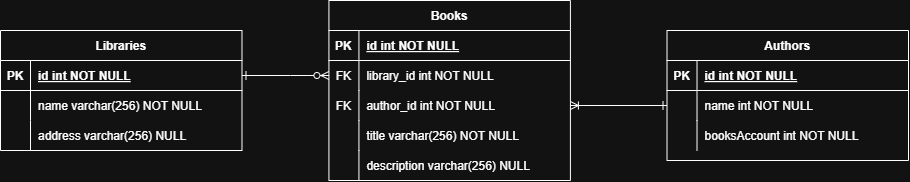

The diagram above was exported from draw.io. Its source (the exported page's mxGraphModel, read from the mxfile embedded in the PNG):
<mxGraphModel dx="2085" dy="362" grid="0" gridSize="10" guides="1" tooltips="1" connect="1" arrows="1" fold="1" page="0" pageScale="1" pageWidth="850" pageHeight="1100" math="0" shadow="0" extFonts="Permanent Marker^https://fonts.googleapis.com/css?family=Permanent+Marker">
  <root>
    <mxCell id="0" />
    <mxCell id="1" parent="0" />
    <mxCell id="ftB2cD9IdQt6bgzbtsEq-1" connectable="0" parent="1" style="group" value="" vertex="1">
      <mxGeometry height="180" width="908" x="-459" y="460" as="geometry" />
    </mxCell>
    <mxCell id="C-vyLk0tnHw3VtMMgP7b-1" edge="1" parent="ftB2cD9IdQt6bgzbtsEq-1" source="C-vyLk0tnHw3VtMMgP7b-24" style="edgeStyle=entityRelationEdgeStyle;endArrow=ERzeroToMany;startArrow=ERone;endFill=1;startFill=0;entryX=0;entryY=0.5;entryDx=0;entryDy=0;" target="Crp9kQY9MkuFF-AawEG5-12" value="">
      <mxGeometry height="100" relative="1" width="100" as="geometry">
        <mxPoint x="618.2127659574468" y="410" as="sourcePoint" />
        <mxPoint x="714.8085106382979" y="310" as="targetPoint" />
      </mxGeometry>
    </mxCell>
    <mxCell id="C-vyLk0tnHw3VtMMgP7b-2" parent="ftB2cD9IdQt6bgzbtsEq-1" style="shape=table;startSize=30;container=1;collapsible=1;childLayout=tableLayout;fixedRows=1;rowLines=0;fontStyle=1;align=center;resizeLast=1;" value="Books" vertex="1">
      <mxGeometry height="180" width="241.48936170212764" x="328.4255319148936" as="geometry" />
    </mxCell>
    <mxCell id="C-vyLk0tnHw3VtMMgP7b-3" parent="C-vyLk0tnHw3VtMMgP7b-2" style="shape=partialRectangle;collapsible=0;dropTarget=0;pointerEvents=0;fillColor=none;points=[[0,0.5],[1,0.5]];portConstraint=eastwest;top=0;left=0;right=0;bottom=1;" value="" vertex="1">
      <mxGeometry height="30" width="241.48936170212764" y="30" as="geometry" />
    </mxCell>
    <mxCell id="C-vyLk0tnHw3VtMMgP7b-4" parent="C-vyLk0tnHw3VtMMgP7b-3" style="shape=partialRectangle;overflow=hidden;connectable=0;fillColor=none;top=0;left=0;bottom=0;right=0;fontStyle=1;" value="PK" vertex="1">
      <mxGeometry height="30" width="30" as="geometry">
        <mxRectangle height="30" width="30" as="alternateBounds" />
      </mxGeometry>
    </mxCell>
    <mxCell id="C-vyLk0tnHw3VtMMgP7b-5" parent="C-vyLk0tnHw3VtMMgP7b-3" style="shape=partialRectangle;overflow=hidden;connectable=0;fillColor=none;top=0;left=0;bottom=0;right=0;align=left;spacingLeft=6;fontStyle=5;" value="id int NOT NULL " vertex="1">
      <mxGeometry height="30" width="211.48936170212764" x="30" as="geometry">
        <mxRectangle height="30" width="211.48936170212764" as="alternateBounds" />
      </mxGeometry>
    </mxCell>
    <mxCell id="Crp9kQY9MkuFF-AawEG5-12" parent="C-vyLk0tnHw3VtMMgP7b-2" style="shape=partialRectangle;collapsible=0;dropTarget=0;pointerEvents=0;fillColor=none;points=[[0,0.5],[1,0.5]];portConstraint=eastwest;top=0;left=0;right=0;bottom=0;" value="" vertex="1">
      <mxGeometry height="30" width="241.48936170212764" y="60" as="geometry" />
    </mxCell>
    <mxCell id="Crp9kQY9MkuFF-AawEG5-13" parent="Crp9kQY9MkuFF-AawEG5-12" style="shape=partialRectangle;overflow=hidden;connectable=0;fillColor=none;top=0;left=0;bottom=0;right=0;" value="FK" vertex="1">
      <mxGeometry height="30" width="30" as="geometry">
        <mxRectangle height="30" width="30" as="alternateBounds" />
      </mxGeometry>
    </mxCell>
    <mxCell id="Crp9kQY9MkuFF-AawEG5-14" parent="Crp9kQY9MkuFF-AawEG5-12" style="shape=partialRectangle;overflow=hidden;connectable=0;fillColor=none;top=0;left=0;bottom=0;right=0;align=left;spacingLeft=6;" value="library_id int NOT NULL" vertex="1">
      <mxGeometry height="30" width="211.48936170212764" x="30" as="geometry">
        <mxRectangle height="30" width="211.48936170212764" as="alternateBounds" />
      </mxGeometry>
    </mxCell>
    <mxCell id="Crp9kQY9MkuFF-AawEG5-15" parent="C-vyLk0tnHw3VtMMgP7b-2" style="shape=partialRectangle;collapsible=0;dropTarget=0;pointerEvents=0;fillColor=none;points=[[0,0.5],[1,0.5]];portConstraint=eastwest;top=0;left=0;right=0;bottom=0;" value="" vertex="1">
      <mxGeometry height="30" width="241.48936170212764" y="90" as="geometry" />
    </mxCell>
    <mxCell id="Crp9kQY9MkuFF-AawEG5-16" parent="Crp9kQY9MkuFF-AawEG5-15" style="shape=partialRectangle;overflow=hidden;connectable=0;fillColor=none;top=0;left=0;bottom=0;right=0;" value="FK" vertex="1">
      <mxGeometry height="30" width="30" as="geometry">
        <mxRectangle height="30" width="30" as="alternateBounds" />
      </mxGeometry>
    </mxCell>
    <mxCell id="Crp9kQY9MkuFF-AawEG5-17" parent="Crp9kQY9MkuFF-AawEG5-15" style="shape=partialRectangle;overflow=hidden;connectable=0;fillColor=none;top=0;left=0;bottom=0;right=0;align=left;spacingLeft=6;" value="author_id int NOT NULL" vertex="1">
      <mxGeometry height="30" width="211.48936170212764" x="30" as="geometry">
        <mxRectangle height="30" width="211.48936170212764" as="alternateBounds" />
      </mxGeometry>
    </mxCell>
    <mxCell id="C-vyLk0tnHw3VtMMgP7b-6" parent="C-vyLk0tnHw3VtMMgP7b-2" style="shape=partialRectangle;collapsible=0;dropTarget=0;pointerEvents=0;fillColor=none;points=[[0,0.5],[1,0.5]];portConstraint=eastwest;top=0;left=0;right=0;bottom=0;" value="" vertex="1">
      <mxGeometry height="30" width="241.48936170212764" y="120" as="geometry" />
    </mxCell>
    <mxCell id="C-vyLk0tnHw3VtMMgP7b-7" parent="C-vyLk0tnHw3VtMMgP7b-6" style="shape=partialRectangle;overflow=hidden;connectable=0;fillColor=none;top=0;left=0;bottom=0;right=0;" value="" vertex="1">
      <mxGeometry height="30" width="30" as="geometry">
        <mxRectangle height="30" width="30" as="alternateBounds" />
      </mxGeometry>
    </mxCell>
    <mxCell id="C-vyLk0tnHw3VtMMgP7b-8" parent="C-vyLk0tnHw3VtMMgP7b-6" style="shape=partialRectangle;overflow=hidden;connectable=0;fillColor=none;top=0;left=0;bottom=0;right=0;align=left;spacingLeft=6;" value="title varchar(256) NOT NULL" vertex="1">
      <mxGeometry height="30" width="211.48936170212764" x="30" as="geometry">
        <mxRectangle height="30" width="211.48936170212764" as="alternateBounds" />
      </mxGeometry>
    </mxCell>
    <mxCell id="C-vyLk0tnHw3VtMMgP7b-9" parent="C-vyLk0tnHw3VtMMgP7b-2" style="shape=partialRectangle;collapsible=0;dropTarget=0;pointerEvents=0;fillColor=none;points=[[0,0.5],[1,0.5]];portConstraint=eastwest;top=0;left=0;right=0;bottom=0;" value="" vertex="1">
      <mxGeometry height="30" width="241.48936170212764" y="150" as="geometry" />
    </mxCell>
    <mxCell id="C-vyLk0tnHw3VtMMgP7b-10" parent="C-vyLk0tnHw3VtMMgP7b-9" style="shape=partialRectangle;overflow=hidden;connectable=0;fillColor=none;top=0;left=0;bottom=0;right=0;" value="" vertex="1">
      <mxGeometry height="30" width="30" as="geometry">
        <mxRectangle height="30" width="30" as="alternateBounds" />
      </mxGeometry>
    </mxCell>
    <mxCell id="C-vyLk0tnHw3VtMMgP7b-11" parent="C-vyLk0tnHw3VtMMgP7b-9" style="shape=partialRectangle;overflow=hidden;connectable=0;fillColor=none;top=0;left=0;bottom=0;right=0;align=left;spacingLeft=6;" value="description varchar(256) NULL" vertex="1">
      <mxGeometry height="30" width="211.48936170212764" x="30" as="geometry">
        <mxRectangle height="30" width="211.48936170212764" as="alternateBounds" />
      </mxGeometry>
    </mxCell>
    <mxCell id="C-vyLk0tnHw3VtMMgP7b-13" parent="ftB2cD9IdQt6bgzbtsEq-1" style="shape=table;startSize=30;container=1;collapsible=1;childLayout=tableLayout;fixedRows=1;rowLines=0;fontStyle=1;align=center;resizeLast=1;" value="Authors" vertex="1">
      <mxGeometry height="130" width="241.48936170212764" x="666.5106382978723" y="30" as="geometry" />
    </mxCell>
    <mxCell id="C-vyLk0tnHw3VtMMgP7b-14" parent="C-vyLk0tnHw3VtMMgP7b-13" style="shape=partialRectangle;collapsible=0;dropTarget=0;pointerEvents=0;fillColor=none;points=[[0,0.5],[1,0.5]];portConstraint=eastwest;top=0;left=0;right=0;bottom=1;" value="" vertex="1">
      <mxGeometry height="30" width="241.48936170212764" y="30" as="geometry" />
    </mxCell>
    <mxCell id="C-vyLk0tnHw3VtMMgP7b-15" parent="C-vyLk0tnHw3VtMMgP7b-14" style="shape=partialRectangle;overflow=hidden;connectable=0;fillColor=none;top=0;left=0;bottom=0;right=0;fontStyle=1;" value="PK" vertex="1">
      <mxGeometry height="30" width="30" as="geometry">
        <mxRectangle height="30" width="30" as="alternateBounds" />
      </mxGeometry>
    </mxCell>
    <mxCell id="C-vyLk0tnHw3VtMMgP7b-16" parent="C-vyLk0tnHw3VtMMgP7b-14" style="shape=partialRectangle;overflow=hidden;connectable=0;fillColor=none;top=0;left=0;bottom=0;right=0;align=left;spacingLeft=6;fontStyle=5;" value="id int NOT NULL " vertex="1">
      <mxGeometry height="30" width="211.48936170212764" x="30" as="geometry">
        <mxRectangle height="30" width="211.48936170212764" as="alternateBounds" />
      </mxGeometry>
    </mxCell>
    <mxCell id="C-vyLk0tnHw3VtMMgP7b-17" parent="C-vyLk0tnHw3VtMMgP7b-13" style="shape=partialRectangle;collapsible=0;dropTarget=0;pointerEvents=0;fillColor=none;points=[[0,0.5],[1,0.5]];portConstraint=eastwest;top=0;left=0;right=0;bottom=0;" value="" vertex="1">
      <mxGeometry height="30" width="241.48936170212764" y="60" as="geometry" />
    </mxCell>
    <mxCell id="C-vyLk0tnHw3VtMMgP7b-18" parent="C-vyLk0tnHw3VtMMgP7b-17" style="shape=partialRectangle;overflow=hidden;connectable=0;fillColor=none;top=0;left=0;bottom=0;right=0;" value="" vertex="1">
      <mxGeometry height="30" width="30" as="geometry">
        <mxRectangle height="30" width="30" as="alternateBounds" />
      </mxGeometry>
    </mxCell>
    <mxCell id="C-vyLk0tnHw3VtMMgP7b-19" parent="C-vyLk0tnHw3VtMMgP7b-17" style="shape=partialRectangle;overflow=hidden;connectable=0;fillColor=none;top=0;left=0;bottom=0;right=0;align=left;spacingLeft=6;" value="name int NOT NULL" vertex="1">
      <mxGeometry height="30" width="211.48936170212764" x="30" as="geometry">
        <mxRectangle height="30" width="211.48936170212764" as="alternateBounds" />
      </mxGeometry>
    </mxCell>
    <mxCell id="C-vyLk0tnHw3VtMMgP7b-20" parent="C-vyLk0tnHw3VtMMgP7b-13" style="shape=partialRectangle;collapsible=0;dropTarget=0;pointerEvents=0;fillColor=none;points=[[0,0.5],[1,0.5]];portConstraint=eastwest;top=0;left=0;right=0;bottom=0;" value="" vertex="1">
      <mxGeometry height="30" width="241.48936170212764" y="90" as="geometry" />
    </mxCell>
    <mxCell id="C-vyLk0tnHw3VtMMgP7b-21" parent="C-vyLk0tnHw3VtMMgP7b-20" style="shape=partialRectangle;overflow=hidden;connectable=0;fillColor=none;top=0;left=0;bottom=0;right=0;" value="" vertex="1">
      <mxGeometry height="30" width="30" as="geometry">
        <mxRectangle height="30" width="30" as="alternateBounds" />
      </mxGeometry>
    </mxCell>
    <mxCell id="C-vyLk0tnHw3VtMMgP7b-22" parent="C-vyLk0tnHw3VtMMgP7b-20" style="shape=partialRectangle;overflow=hidden;connectable=0;fillColor=none;top=0;left=0;bottom=0;right=0;align=left;spacingLeft=6;" value="booksAccount int NOT NULL" vertex="1">
      <mxGeometry height="30" width="211.48936170212764" x="30" as="geometry">
        <mxRectangle height="30" width="211.48936170212764" as="alternateBounds" />
      </mxGeometry>
    </mxCell>
    <mxCell id="C-vyLk0tnHw3VtMMgP7b-23" parent="ftB2cD9IdQt6bgzbtsEq-1" style="shape=table;startSize=30;container=1;collapsible=1;childLayout=tableLayout;fixedRows=1;rowLines=0;fontStyle=1;align=center;resizeLast=1;" value="Libraries" vertex="1">
      <mxGeometry height="120" width="241.48936170212764" y="30" as="geometry" />
    </mxCell>
    <mxCell id="C-vyLk0tnHw3VtMMgP7b-24" parent="C-vyLk0tnHw3VtMMgP7b-23" style="shape=partialRectangle;collapsible=0;dropTarget=0;pointerEvents=0;fillColor=none;points=[[0,0.5],[1,0.5]];portConstraint=eastwest;top=0;left=0;right=0;bottom=1;" value="" vertex="1">
      <mxGeometry height="30" width="241.48936170212764" y="30" as="geometry" />
    </mxCell>
    <mxCell id="C-vyLk0tnHw3VtMMgP7b-25" parent="C-vyLk0tnHw3VtMMgP7b-24" style="shape=partialRectangle;overflow=hidden;connectable=0;fillColor=none;top=0;left=0;bottom=0;right=0;fontStyle=1;" value="PK" vertex="1">
      <mxGeometry height="30" width="30" as="geometry">
        <mxRectangle height="30" width="30" as="alternateBounds" />
      </mxGeometry>
    </mxCell>
    <mxCell id="C-vyLk0tnHw3VtMMgP7b-26" parent="C-vyLk0tnHw3VtMMgP7b-24" style="shape=partialRectangle;overflow=hidden;connectable=0;fillColor=none;top=0;left=0;bottom=0;right=0;align=left;spacingLeft=6;fontStyle=5;" value="id int NOT NULL " vertex="1">
      <mxGeometry height="30" width="211.48936170212764" x="30" as="geometry">
        <mxRectangle height="30" width="211.48936170212764" as="alternateBounds" />
      </mxGeometry>
    </mxCell>
    <mxCell id="C-vyLk0tnHw3VtMMgP7b-27" parent="C-vyLk0tnHw3VtMMgP7b-23" style="shape=partialRectangle;collapsible=0;dropTarget=0;pointerEvents=0;fillColor=none;points=[[0,0.5],[1,0.5]];portConstraint=eastwest;top=0;left=0;right=0;bottom=0;" value="" vertex="1">
      <mxGeometry height="30" width="241.48936170212764" y="60" as="geometry" />
    </mxCell>
    <mxCell id="C-vyLk0tnHw3VtMMgP7b-28" parent="C-vyLk0tnHw3VtMMgP7b-27" style="shape=partialRectangle;overflow=hidden;connectable=0;fillColor=none;top=0;left=0;bottom=0;right=0;" value="" vertex="1">
      <mxGeometry height="30" width="30" as="geometry">
        <mxRectangle height="30" width="30" as="alternateBounds" />
      </mxGeometry>
    </mxCell>
    <mxCell id="C-vyLk0tnHw3VtMMgP7b-29" parent="C-vyLk0tnHw3VtMMgP7b-27" style="shape=partialRectangle;overflow=hidden;connectable=0;fillColor=none;top=0;left=0;bottom=0;right=0;align=left;spacingLeft=6;" value="name varchar(256) NOT NULL" vertex="1">
      <mxGeometry height="30" width="211.48936170212764" x="30" as="geometry">
        <mxRectangle height="30" width="211.48936170212764" as="alternateBounds" />
      </mxGeometry>
    </mxCell>
    <mxCell id="Crp9kQY9MkuFF-AawEG5-21" parent="C-vyLk0tnHw3VtMMgP7b-23" style="shape=partialRectangle;collapsible=0;dropTarget=0;pointerEvents=0;fillColor=none;points=[[0,0.5],[1,0.5]];portConstraint=eastwest;top=0;left=0;right=0;bottom=0;" value="" vertex="1">
      <mxGeometry height="30" width="241.48936170212764" y="90" as="geometry" />
    </mxCell>
    <mxCell id="Crp9kQY9MkuFF-AawEG5-22" parent="Crp9kQY9MkuFF-AawEG5-21" style="shape=partialRectangle;overflow=hidden;connectable=0;fillColor=none;top=0;left=0;bottom=0;right=0;" value="" vertex="1">
      <mxGeometry height="30" width="30" as="geometry">
        <mxRectangle height="30" width="30" as="alternateBounds" />
      </mxGeometry>
    </mxCell>
    <mxCell id="Crp9kQY9MkuFF-AawEG5-23" parent="Crp9kQY9MkuFF-AawEG5-21" style="shape=partialRectangle;overflow=hidden;connectable=0;fillColor=none;top=0;left=0;bottom=0;right=0;align=left;spacingLeft=6;" value="address varchar(256) NULL" vertex="1">
      <mxGeometry height="30" width="211.48936170212764" x="30" as="geometry">
        <mxRectangle height="30" width="211.48936170212764" as="alternateBounds" />
      </mxGeometry>
    </mxCell>
    <mxCell id="Crp9kQY9MkuFF-AawEG5-1" edge="1" parent="ftB2cD9IdQt6bgzbtsEq-1" source="C-vyLk0tnHw3VtMMgP7b-17" style="edgeStyle=orthogonalEdgeStyle;rounded=0;orthogonalLoop=1;jettySize=auto;html=1;exitX=0;exitY=0.5;exitDx=0;exitDy=0;startArrow=ERone;startFill=0;endArrow=ERoneToMany;endFill=0;" target="Crp9kQY9MkuFF-AawEG5-15">
      <mxGeometry relative="1" as="geometry" />
    </mxCell>
    <mxCell id="Crp9kQY9MkuFF-AawEG5-2" parent="ftB2cD9IdQt6bgzbtsEq-1" style="shape=partialRectangle;collapsible=0;dropTarget=0;pointerEvents=0;fillColor=none;points=[[0,0.5],[1,0.5]];portConstraint=eastwest;top=0;left=0;right=0;bottom=0;" value="" vertex="1">
      <mxGeometry height="30" width="241.48936170212764" x="434.6808510638298" y="140" as="geometry" />
    </mxCell>
    <mxCell id="Crp9kQY9MkuFF-AawEG5-3" parent="Crp9kQY9MkuFF-AawEG5-2" style="shape=partialRectangle;overflow=hidden;connectable=0;fillColor=none;top=0;left=0;bottom=0;right=0;" value="" vertex="1">
      <mxGeometry height="30" width="28.97872340425532" as="geometry">
        <mxRectangle height="30" width="30" as="alternateBounds" />
      </mxGeometry>
    </mxCell>
  </root>
</mxGraphModel>